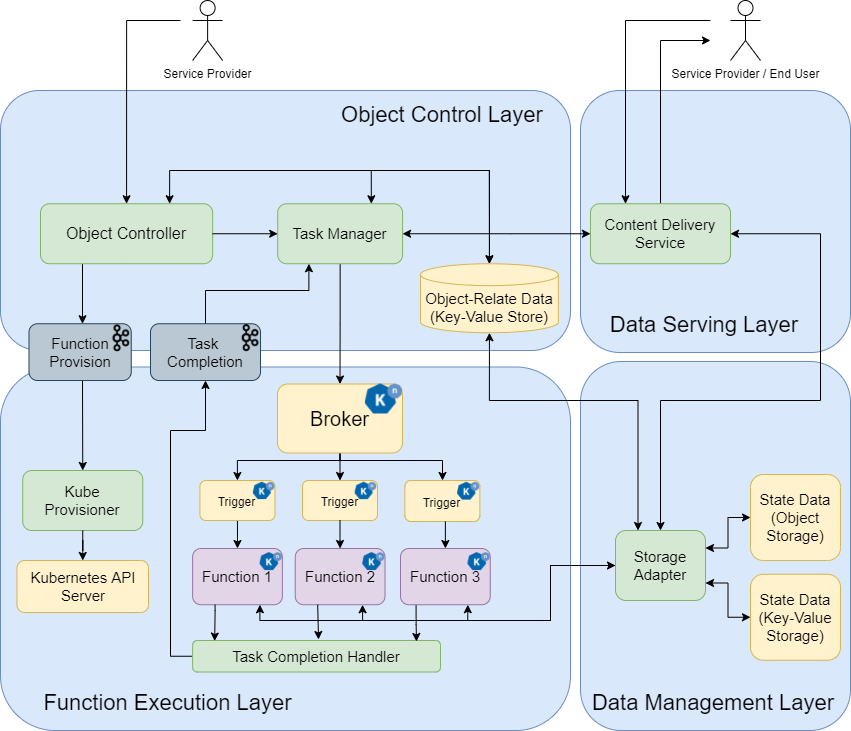

The diagram above was exported from draw.io. Its source (the exported page's mxGraphModel, read from the mxfile embedded in the PNG):
<mxGraphModel dx="1298" dy="811" grid="1" gridSize="10" guides="1" tooltips="1" connect="1" arrows="1" fold="1" page="1" pageScale="1" pageWidth="827" pageHeight="1169" math="0" shadow="0">
  <root>
    <mxCell id="0" />
    <mxCell id="1" parent="0" />
    <mxCell id="2" value="" style="rounded=1;whiteSpace=wrap;html=1;strokeColor=#6c8ebf;fillColor=#dae8fc;" parent="1" vertex="1">
      <mxGeometry x="770" y="210" width="270" height="262" as="geometry" />
    </mxCell>
    <mxCell id="3" value="" style="rounded=1;whiteSpace=wrap;html=1;fillColor=#dae8fc;strokeColor=#6c8ebf;" parent="1" vertex="1">
      <mxGeometry x="190" y="210" width="570" height="260" as="geometry" />
    </mxCell>
    <mxCell id="4" value="" style="rounded=1;whiteSpace=wrap;html=1;strokeColor=#6c8ebf;fillColor=#dae8fc;" parent="1" vertex="1">
      <mxGeometry x="770" y="481" width="270" height="369" as="geometry" />
    </mxCell>
    <mxCell id="5" value="" style="rounded=1;whiteSpace=wrap;html=1;strokeColor=#6c8ebf;fillColor=#dae8fc;" parent="1" vertex="1">
      <mxGeometry x="190" y="486.5" width="570" height="363.5" as="geometry" />
    </mxCell>
    <mxCell id="6" value="&lt;div&gt;Function Execution&amp;nbsp;&lt;span&gt;Layer&lt;/span&gt;&lt;/div&gt;" style="text;html=1;strokeColor=none;fillColor=none;align=center;verticalAlign=middle;whiteSpace=wrap;rounded=0;fontSize=22;" parent="1" vertex="1">
      <mxGeometry x="218.5" y="803" width="279" height="40" as="geometry" />
    </mxCell>
    <mxCell id="7" value="&lt;font style=&quot;font-size: 22px&quot;&gt;Data Management Layer&lt;/font&gt;" style="text;html=1;strokeColor=none;fillColor=none;align=center;verticalAlign=middle;whiteSpace=wrap;rounded=0;fontSize=22;" parent="1" vertex="1">
      <mxGeometry x="780" y="808" width="246" height="30" as="geometry" />
    </mxCell>
    <mxCell id="8" value="&lt;font style=&quot;font-size: 22px&quot;&gt;Object Control Layer&lt;/font&gt;" style="text;html=1;strokeColor=none;fillColor=none;align=center;verticalAlign=middle;whiteSpace=wrap;rounded=0;fontSize=22;" parent="1" vertex="1">
      <mxGeometry x="506.88" y="220" width="250" height="30" as="geometry" />
    </mxCell>
    <mxCell id="9" style="edgeStyle=orthogonalEdgeStyle;rounded=0;orthogonalLoop=1;jettySize=auto;html=1;entryX=0.5;entryY=0;entryDx=0;entryDy=0;entryPerimeter=0;startArrow=classic;startFill=1;exitX=0.75;exitY=0;exitDx=0;exitDy=0;" parent="1" target="33" edge="1" source="10">
      <mxGeometry relative="1" as="geometry">
        <mxPoint x="365" y="280" as="sourcePoint" />
        <Array as="points">
          <mxPoint x="359" y="290" />
          <mxPoint x="679" y="290" />
        </Array>
      </mxGeometry>
    </mxCell>
    <mxCell id="160" style="edgeStyle=orthogonalEdgeStyle;rounded=0;orthogonalLoop=1;jettySize=auto;html=1;exitX=0.5;exitY=1;exitDx=0;exitDy=0;" parent="1" target="158" edge="1" source="10">
      <mxGeometry relative="1" as="geometry">
        <mxPoint x="272" y="280" as="sourcePoint" />
        <Array as="points">
          <mxPoint x="316" y="380" />
          <mxPoint x="272" y="380" />
        </Array>
      </mxGeometry>
    </mxCell>
    <mxCell id="10" value="&lt;span style=&quot;font-size: 16px;&quot;&gt;Object Controller&lt;/span&gt;" style="rounded=1;whiteSpace=wrap;html=1;fillColor=#d5e8d4;strokeColor=#82b366;fontSize=16;" parent="1" vertex="1">
      <mxGeometry x="230" y="323.25" width="172.14" height="60" as="geometry" />
    </mxCell>
    <mxCell id="157" style="edgeStyle=orthogonalEdgeStyle;rounded=0;orthogonalLoop=1;jettySize=auto;html=1;entryX=0.5;entryY=0;entryDx=0;entryDy=0;exitX=0.5;exitY=1;exitDx=0;exitDy=0;" parent="1" source="24" target="95" edge="1">
      <mxGeometry relative="1" as="geometry">
        <mxPoint x="489.5999999999999" y="385.5" as="sourcePoint" />
      </mxGeometry>
    </mxCell>
    <mxCell id="16" value="&lt;span style=&quot;font-size: 15px;&quot;&gt;Kube&lt;br style=&quot;font-size: 15px;&quot;&gt;&lt;/span&gt;&lt;span style=&quot;font-size: 15px;&quot;&gt;Provisioner&lt;/span&gt;" style="rounded=1;whiteSpace=wrap;html=1;fillColor=#d5e8d4;strokeColor=#82b366;fontSize=15;" parent="1" vertex="1">
      <mxGeometry x="212.25" y="590" width="120" height="60" as="geometry" />
    </mxCell>
    <mxCell id="18" value="&lt;span style=&quot;font-size: 15px;&quot;&gt;Kubernetes API Server&lt;/span&gt;" style="rounded=1;whiteSpace=wrap;html=1;fillColor=#fff2cc;strokeColor=#d6b656;fontSize=15;" parent="1" vertex="1">
      <mxGeometry x="206.5" y="680" width="131.5" height="52" as="geometry" />
    </mxCell>
    <mxCell id="19" style="edgeStyle=orthogonalEdgeStyle;rounded=0;orthogonalLoop=1;jettySize=auto;html=1;startArrow=none;startFill=0;strokeWidth=1;entryX=0.5;entryY=0;entryDx=0;entryDy=0;" parent="1" source="16" target="18" edge="1">
      <mxGeometry relative="1" as="geometry">
        <mxPoint x="482.5" y="448" as="sourcePoint" />
        <mxPoint x="498" y="610" as="targetPoint" />
        <Array as="points" />
      </mxGeometry>
    </mxCell>
    <mxCell id="20" style="edgeStyle=orthogonalEdgeStyle;rounded=0;orthogonalLoop=1;jettySize=auto;html=1;exitX=0.5;exitY=0;exitDx=0;exitDy=0;entryX=1;entryY=0.5;entryDx=0;entryDy=0;startArrow=classic;startFill=1;" parent="1" source="21" target="35" edge="1">
      <mxGeometry relative="1" as="geometry">
        <Array as="points">
          <mxPoint x="850" y="520" />
          <mxPoint x="1010" y="520" />
          <mxPoint x="1010" y="353" />
        </Array>
      </mxGeometry>
    </mxCell>
    <mxCell id="148" style="edgeStyle=orthogonalEdgeStyle;rounded=0;orthogonalLoop=1;jettySize=auto;html=1;exitX=0;exitY=0.5;exitDx=0;exitDy=0;entryX=0.75;entryY=1;entryDx=0;entryDy=0;" parent="1" source="21" target="116" edge="1">
      <mxGeometry relative="1" as="geometry">
        <Array as="points">
          <mxPoint x="740" y="685" />
          <mxPoint x="740" y="740" />
          <mxPoint x="552" y="740" />
        </Array>
      </mxGeometry>
    </mxCell>
    <mxCell id="149" style="edgeStyle=orthogonalEdgeStyle;rounded=0;orthogonalLoop=1;jettySize=auto;html=1;exitX=0;exitY=0.5;exitDx=0;exitDy=0;entryX=0.75;entryY=1;entryDx=0;entryDy=0;" parent="1" source="21" target="141" edge="1">
      <mxGeometry relative="1" as="geometry">
        <Array as="points">
          <mxPoint x="740" y="685" />
          <mxPoint x="740" y="740" />
          <mxPoint x="657" y="740" />
        </Array>
      </mxGeometry>
    </mxCell>
    <mxCell id="DZC0j2qi3mUQKiAy01M3-167" style="edgeStyle=orthogonalEdgeStyle;rounded=0;orthogonalLoop=1;jettySize=auto;html=1;exitX=1;exitY=0.25;exitDx=0;exitDy=0;startArrow=classic;startFill=1;entryX=0;entryY=0.5;entryDx=0;entryDy=0;" parent="1" source="21" target="DZC0j2qi3mUQKiAy01M3-163" edge="1">
      <mxGeometry relative="1" as="geometry" />
    </mxCell>
    <mxCell id="DZC0j2qi3mUQKiAy01M3-168" style="edgeStyle=orthogonalEdgeStyle;rounded=0;orthogonalLoop=1;jettySize=auto;html=1;exitX=1;exitY=0.75;exitDx=0;exitDy=0;entryX=0;entryY=0.5;entryDx=0;entryDy=0;startArrow=classic;startFill=1;" parent="1" source="21" target="DZC0j2qi3mUQKiAy01M3-166" edge="1">
      <mxGeometry relative="1" as="geometry" />
    </mxCell>
    <mxCell id="_OqxNIhnF9tuN_2Y3fE--168" style="edgeStyle=orthogonalEdgeStyle;rounded=0;orthogonalLoop=1;jettySize=auto;html=1;exitX=0.25;exitY=0;exitDx=0;exitDy=0;entryX=0.5;entryY=1;entryDx=0;entryDy=0;entryPerimeter=0;fontSize=16;startArrow=classic;startFill=1;" edge="1" parent="1" source="21" target="33">
      <mxGeometry relative="1" as="geometry">
        <Array as="points">
          <mxPoint x="828" y="520" />
          <mxPoint x="679" y="520" />
        </Array>
      </mxGeometry>
    </mxCell>
    <mxCell id="21" value="&lt;span style=&quot;font-size: 15px;&quot;&gt;Storage Adapter&lt;/span&gt;" style="rounded=1;whiteSpace=wrap;html=1;fillColor=#d5e8d4;strokeColor=#82b366;fontSize=15;" parent="1" vertex="1">
      <mxGeometry x="805" y="650" width="90" height="70" as="geometry" />
    </mxCell>
    <mxCell id="23" style="edgeStyle=orthogonalEdgeStyle;rounded=0;orthogonalLoop=1;jettySize=auto;html=1;startArrow=classic;startFill=1;entryX=1;entryY=0.5;entryDx=0;entryDy=0;exitX=0;exitY=0.5;exitDx=0;exitDy=0;endArrow=none;endFill=0;" parent="1" source="24" target="10" edge="1">
      <mxGeometry relative="1" as="geometry">
        <Array as="points" />
      </mxGeometry>
    </mxCell>
    <mxCell id="163" style="edgeStyle=orthogonalEdgeStyle;rounded=0;orthogonalLoop=1;jettySize=auto;html=1;exitX=0.75;exitY=0;exitDx=0;exitDy=0;entryX=0.5;entryY=0;entryDx=0;entryDy=0;entryPerimeter=0;startArrow=classic;startFill=1;" parent="1" source="24" target="33" edge="1">
      <mxGeometry relative="1" as="geometry">
        <Array as="points">
          <mxPoint x="561" y="290" />
          <mxPoint x="679" y="290" />
        </Array>
      </mxGeometry>
    </mxCell>
    <mxCell id="24" value="&lt;span style=&quot;font-size: 15px;&quot;&gt;Task Manager&lt;/span&gt;" style="rounded=1;whiteSpace=wrap;html=1;fillColor=#d5e8d4;strokeColor=#82b366;fontSize=15;" parent="1" vertex="1">
      <mxGeometry x="467.19" y="323.25" width="124.87" height="60" as="geometry" />
    </mxCell>
    <mxCell id="29" style="edgeStyle=orthogonalEdgeStyle;rounded=0;orthogonalLoop=1;jettySize=auto;html=1;exitX=0.5;exitY=0;exitDx=0;exitDy=0;entryX=0.25;entryY=1;entryDx=0;entryDy=0;" parent="1" source="30" target="24" edge="1">
      <mxGeometry relative="1" as="geometry">
        <Array as="points">
          <mxPoint x="395" y="410" />
          <mxPoint x="498" y="410" />
        </Array>
        <mxPoint x="470" y="265" as="targetPoint" />
      </mxGeometry>
    </mxCell>
    <mxCell id="30" value="Task &lt;br&gt;Completion" style="rounded=1;whiteSpace=wrap;html=1;fillColor=#bac8d3;strokeColor=#23445d;fontSize=15;verticalAlign=middle;" parent="1" vertex="1">
      <mxGeometry x="340" y="443.25" width="110" height="56.75" as="geometry" />
    </mxCell>
    <mxCell id="31" value="" style="shape=image;verticalLabelPosition=bottom;labelBackgroundColor=#ffffff;verticalAlign=top;aspect=fixed;imageAspect=0;image=https://content.linkedin.com/content/dam/engineering/en-us/blog/migrated/kafka-logo-no-text.png;" parent="1" vertex="1">
      <mxGeometry x="429.65999999999997" y="443.08" width="20.34" height="28.75" as="geometry" />
    </mxCell>
    <mxCell id="33" value="Object-Relate Data&lt;br&gt;(Key-Value Store)" style="shape=cylinder3;whiteSpace=wrap;html=1;boundedLbl=1;backgroundOutline=1;size=10.942836216517833;fillColor=#fff2cc;strokeColor=#d6b656;fontSize=15;" parent="1" vertex="1">
      <mxGeometry x="610" y="383.25" width="137.88" height="69" as="geometry" />
    </mxCell>
    <mxCell id="34" style="edgeStyle=orthogonalEdgeStyle;rounded=0;orthogonalLoop=1;jettySize=auto;html=1;exitX=0;exitY=0.5;exitDx=0;exitDy=0;entryX=1;entryY=0.5;entryDx=0;entryDy=0;startArrow=classic;startFill=1;" parent="1" source="35" target="24" edge="1">
      <mxGeometry relative="1" as="geometry">
        <Array as="points">
          <mxPoint x="700" y="353" />
          <mxPoint x="700" y="353" />
        </Array>
      </mxGeometry>
    </mxCell>
    <mxCell id="v7IQaP56eVtD8ynRwRxy-163" style="edgeStyle=orthogonalEdgeStyle;rounded=0;orthogonalLoop=1;jettySize=auto;html=1;exitX=0.5;exitY=0;exitDx=0;exitDy=0;" parent="1" source="35" edge="1">
      <mxGeometry relative="1" as="geometry">
        <mxPoint x="900" y="160" as="targetPoint" />
        <Array as="points">
          <mxPoint x="850" y="160" />
        </Array>
      </mxGeometry>
    </mxCell>
    <mxCell id="35" value="Content Delivery Service" style="rounded=1;whiteSpace=wrap;html=1;fillColor=#d5e8d4;strokeColor=#82b366;fontSize=15;" parent="1" vertex="1">
      <mxGeometry x="780" y="323.25" width="140" height="60" as="geometry" />
    </mxCell>
    <mxCell id="36" value="Data Serving Layer" style="text;html=1;strokeColor=none;fillColor=none;align=center;verticalAlign=middle;whiteSpace=wrap;rounded=0;fontSize=22;" parent="1" vertex="1">
      <mxGeometry x="794" y="430" width="200" height="30" as="geometry" />
    </mxCell>
    <mxCell id="39" style="edgeStyle=orthogonalEdgeStyle;rounded=0;orthogonalLoop=1;jettySize=auto;html=1;entryX=0.5;entryY=0;entryDx=0;entryDy=0;" parent="1" target="10" edge="1">
      <mxGeometry relative="1" as="geometry">
        <mxPoint x="370" y="140" as="sourcePoint" />
        <Array as="points">
          <mxPoint x="316" y="140" />
        </Array>
      </mxGeometry>
    </mxCell>
    <mxCell id="40" value="Service Provider" style="shape=umlActor;verticalLabelPosition=bottom;verticalAlign=top;html=1;outlineConnect=0;" parent="1" vertex="1">
      <mxGeometry x="382.12" y="120" width="30" height="60" as="geometry" />
    </mxCell>
    <mxCell id="41" style="edgeStyle=orthogonalEdgeStyle;rounded=0;orthogonalLoop=1;jettySize=auto;html=1;entryX=0.25;entryY=0;entryDx=0;entryDy=0;" parent="1" edge="1" target="35">
      <mxGeometry relative="1" as="geometry">
        <mxPoint x="900" y="140" as="sourcePoint" />
        <Array as="points">
          <mxPoint x="900" y="140" />
          <mxPoint x="815" y="140" />
        </Array>
        <mxPoint x="830" y="220" as="targetPoint" />
      </mxGeometry>
    </mxCell>
    <mxCell id="42" value="Service Provider / End User" style="shape=umlActor;verticalLabelPosition=bottom;verticalAlign=top;html=1;outlineConnect=0;" parent="1" vertex="1">
      <mxGeometry x="920" y="120" width="30" height="60" as="geometry" />
    </mxCell>
    <mxCell id="_OqxNIhnF9tuN_2Y3fE--163" style="edgeStyle=orthogonalEdgeStyle;rounded=0;orthogonalLoop=1;jettySize=auto;html=1;exitX=0.5;exitY=1;exitDx=0;exitDy=0;entryX=0.5;entryY=0;entryDx=0;entryDy=0;fontSize=16;" edge="1" parent="1" source="95" target="113">
      <mxGeometry relative="1" as="geometry" />
    </mxCell>
    <mxCell id="_OqxNIhnF9tuN_2Y3fE--164" style="edgeStyle=orthogonalEdgeStyle;rounded=0;orthogonalLoop=1;jettySize=auto;html=1;exitX=0.5;exitY=1;exitDx=0;exitDy=0;entryX=0.5;entryY=0;entryDx=0;entryDy=0;fontSize=16;" edge="1" parent="1" source="95" target="145">
      <mxGeometry relative="1" as="geometry">
        <Array as="points">
          <mxPoint x="530" y="580" />
          <mxPoint x="427" y="580" />
        </Array>
      </mxGeometry>
    </mxCell>
    <mxCell id="_OqxNIhnF9tuN_2Y3fE--165" style="edgeStyle=orthogonalEdgeStyle;rounded=0;orthogonalLoop=1;jettySize=auto;html=1;exitX=0.5;exitY=1;exitDx=0;exitDy=0;fontSize=16;" edge="1" parent="1" source="95" target="121">
      <mxGeometry relative="1" as="geometry">
        <Array as="points">
          <mxPoint x="530" y="580" />
          <mxPoint x="632" y="580" />
        </Array>
      </mxGeometry>
    </mxCell>
    <mxCell id="95" value="&lt;font style=&quot;font-size: 20px&quot;&gt;Broker&lt;br&gt;&lt;/font&gt;" style="rounded=1;whiteSpace=wrap;html=1;fillColor=#fff2cc;strokeColor=#d6b656;align=center;" parent="1" vertex="1">
      <mxGeometry x="467" y="503.5" width="125" height="69" as="geometry" />
    </mxCell>
    <mxCell id="101" value="" style="shape=image;verticalLabelPosition=bottom;labelBackgroundColor=#ffffff;verticalAlign=top;aspect=fixed;imageAspect=0;image=https://knative.dev/docs/images/logo/rgb/knative-logo-rgb.png;" parent="1" vertex="1">
      <mxGeometry x="554.9100000000001" y="503.5" width="37.15" height="30" as="geometry" />
    </mxCell>
    <mxCell id="106" value="" style="group;fontSize=15;fillColor=none;strokeColor=none;" parent="1" vertex="1" connectable="0">
      <mxGeometry x="382.12" y="668" width="89.75" height="56.25" as="geometry" />
    </mxCell>
    <mxCell id="107" value="&lt;span style=&quot;font-size: 15px&quot;&gt;Function 1&lt;/span&gt;" style="rounded=1;whiteSpace=wrap;html=1;fillColor=#e1d5e7;strokeColor=#9673a6;" parent="106" vertex="1">
      <mxGeometry width="89.75000000000001" height="56.25" as="geometry" />
    </mxCell>
    <mxCell id="108" value="" style="shape=image;verticalLabelPosition=bottom;labelBackgroundColor=#ffffff;verticalAlign=top;aspect=fixed;imageAspect=0;image=https://knative.dev/docs/images/logo/rgb/knative-logo-rgb.png;" parent="106" vertex="1">
      <mxGeometry x="67.52191666666668" y="4.110576923076923" width="22.228083333333334" height="17.950000000000003" as="geometry" />
    </mxCell>
    <mxCell id="109" style="edgeStyle=orthogonalEdgeStyle;rounded=0;orthogonalLoop=1;jettySize=auto;html=1;entryX=0.5;entryY=0;entryDx=0;entryDy=0;fontSize=15;exitX=0.5;exitY=1;exitDx=0;exitDy=0;" parent="1" target="107" edge="1" source="145">
      <mxGeometry relative="1" as="geometry">
        <mxPoint x="422.9047619047619" y="641" as="sourcePoint" />
        <Array as="points">
          <mxPoint x="427" y="641" />
        </Array>
      </mxGeometry>
    </mxCell>
    <mxCell id="111" value="" style="group;fontSize=15;" parent="1" vertex="1" connectable="0">
      <mxGeometry x="492" y="600" width="75" height="40" as="geometry" />
    </mxCell>
    <mxCell id="112" value="" style="group" parent="111" vertex="1" connectable="0">
      <mxGeometry width="75" height="40" as="geometry" />
    </mxCell>
    <mxCell id="113" value="&lt;font&gt;&lt;font style=&quot;font-size: 12px&quot;&gt;Trigger&lt;/font&gt;&lt;br style=&quot;font-size: 15px&quot;&gt;&lt;/font&gt;" style="rounded=1;whiteSpace=wrap;html=1;fillColor=#fff2cc;strokeColor=#d6b656;align=center;fontSize=15;" parent="112" vertex="1">
      <mxGeometry width="75" height="40" as="geometry" />
    </mxCell>
    <mxCell id="114" value="" style="shape=image;verticalLabelPosition=bottom;labelBackgroundColor=#ffffff;verticalAlign=top;aspect=fixed;imageAspect=0;image=https://knative.dev/docs/images/logo/rgb/knative-logo-rgb.png;" parent="112" vertex="1">
      <mxGeometry x="52.710000000000015" y="1.7391304347826086" width="21.53623188405797" height="17.391304347826086" as="geometry" />
    </mxCell>
    <mxCell id="115" value="" style="group;fontSize=15;" parent="1" vertex="1" connectable="0">
      <mxGeometry x="484.75" y="668" width="89.75" height="56.25" as="geometry" />
    </mxCell>
    <mxCell id="116" value="&lt;span style=&quot;font-size: 15px&quot;&gt;Function 2&lt;/span&gt;" style="rounded=1;whiteSpace=wrap;html=1;fillColor=#e1d5e7;strokeColor=#9673a6;" parent="115" vertex="1">
      <mxGeometry width="89.75000000000001" height="56.25" as="geometry" />
    </mxCell>
    <mxCell id="117" value="" style="shape=image;verticalLabelPosition=bottom;labelBackgroundColor=#ffffff;verticalAlign=top;aspect=fixed;imageAspect=0;image=https://knative.dev/docs/images/logo/rgb/knative-logo-rgb.png;" parent="115" vertex="1">
      <mxGeometry x="67.52191666666668" y="4.110576923076923" width="22.228083333333334" height="17.950000000000003" as="geometry" />
    </mxCell>
    <mxCell id="118" style="edgeStyle=orthogonalEdgeStyle;rounded=0;orthogonalLoop=1;jettySize=auto;html=1;entryX=0.5;entryY=0;entryDx=0;entryDy=0;fontSize=15;" parent="1" source="113" target="116" edge="1">
      <mxGeometry relative="1" as="geometry" />
    </mxCell>
    <mxCell id="119" value="" style="group;fontSize=14;" parent="1" vertex="1" connectable="0">
      <mxGeometry x="594.38" y="600" width="75" height="41" as="geometry" />
    </mxCell>
    <mxCell id="120" value="" style="group" parent="119" vertex="1" connectable="0">
      <mxGeometry width="75" height="41" as="geometry" />
    </mxCell>
    <mxCell id="121" value="&lt;font&gt;&lt;font style=&quot;font-size: 12px&quot;&gt;Trigger&lt;/font&gt;&lt;br style=&quot;font-size: 15px&quot;&gt;&lt;/font&gt;" style="rounded=1;whiteSpace=wrap;html=1;fillColor=#fff2cc;strokeColor=#d6b656;align=center;fontSize=15;" parent="120" vertex="1">
      <mxGeometry width="75" height="41" as="geometry" />
    </mxCell>
    <mxCell id="122" value="" style="shape=image;verticalLabelPosition=bottom;labelBackgroundColor=#ffffff;verticalAlign=top;aspect=fixed;imageAspect=0;image=https://knative.dev/docs/images/logo/rgb/knative-logo-rgb.png;" parent="120" vertex="1">
      <mxGeometry x="52.710000000000015" y="1.7826086956521738" width="22.07463768115942" height="17.82608695652174" as="geometry" />
    </mxCell>
    <mxCell id="126" style="edgeStyle=orthogonalEdgeStyle;rounded=0;orthogonalLoop=1;jettySize=auto;html=1;entryX=0.5;entryY=0;entryDx=0;entryDy=0;fontSize=11;exitX=0.54;exitY=1;exitDx=0;exitDy=0;exitPerimeter=0;" parent="1" source="121" edge="1" target="141">
      <mxGeometry relative="1" as="geometry">
        <mxPoint x="627.9949999999999" y="668" as="targetPoint" />
      </mxGeometry>
    </mxCell>
    <mxCell id="132" style="edgeStyle=orthogonalEdgeStyle;rounded=0;orthogonalLoop=1;jettySize=auto;html=1;exitX=0;exitY=0.5;exitDx=0;exitDy=0;entryX=0.5;entryY=1;entryDx=0;entryDy=0;fontSize=15;startArrow=none;startFill=0;" parent="1" source="133" target="30" edge="1">
      <mxGeometry relative="1" as="geometry">
        <mxPoint x="694.9999999999998" y="616" as="targetPoint" />
        <Array as="points">
          <mxPoint x="360" y="776" />
          <mxPoint x="360" y="550" />
          <mxPoint x="395" y="550" />
        </Array>
      </mxGeometry>
    </mxCell>
    <mxCell id="133" value="&lt;span style=&quot;font-size: 15px;&quot;&gt;Task Completion Handler&lt;/span&gt;" style="rounded=1;whiteSpace=wrap;html=1;fillColor=#d5e8d4;strokeColor=#82b366;fontSize=15;" parent="1" vertex="1">
      <mxGeometry x="382.12" y="760" width="247.88" height="31.5" as="geometry" />
    </mxCell>
    <mxCell id="134" style="edgeStyle=orthogonalEdgeStyle;rounded=0;orthogonalLoop=1;jettySize=auto;html=1;exitX=0.25;exitY=1;exitDx=0;exitDy=0;fontSize=15;startArrow=none;startFill=0;" parent="1" edge="1">
      <mxGeometry relative="1" as="geometry">
        <mxPoint x="605.5574999999999" y="724.2500000000002" as="sourcePoint" />
        <mxPoint x="606" y="761" as="targetPoint" />
        <Array as="points">
          <mxPoint x="606" y="744" />
          <mxPoint x="606" y="744" />
          <mxPoint x="606" y="761" />
        </Array>
      </mxGeometry>
    </mxCell>
    <mxCell id="135" style="rounded=0;orthogonalLoop=1;jettySize=auto;html=1;exitX=0.25;exitY=1;exitDx=0;exitDy=0;fontSize=15;startArrow=none;startFill=0;" parent="1" source="116" edge="1">
      <mxGeometry relative="1" as="geometry">
        <mxPoint x="508" y="759" as="targetPoint" />
      </mxGeometry>
    </mxCell>
    <mxCell id="140" value="" style="group;fontSize=15;" parent="1" vertex="1" connectable="0">
      <mxGeometry x="590" y="668" width="89.75" height="56.25" as="geometry" />
    </mxCell>
    <mxCell id="141" value="&lt;span style=&quot;font-size: 15px&quot;&gt;Function 3&lt;/span&gt;" style="rounded=1;whiteSpace=wrap;html=1;fillColor=#e1d5e7;strokeColor=#9673a6;" parent="140" vertex="1">
      <mxGeometry width="89.75000000000001" height="56.25" as="geometry" />
    </mxCell>
    <mxCell id="142" value="" style="shape=image;verticalLabelPosition=bottom;labelBackgroundColor=#ffffff;verticalAlign=top;aspect=fixed;imageAspect=0;image=https://knative.dev/docs/images/logo/rgb/knative-logo-rgb.png;" parent="140" vertex="1">
      <mxGeometry x="67.52191666666668" y="4.110576923076923" width="22.228083333333334" height="17.950000000000003" as="geometry" />
    </mxCell>
    <mxCell id="143" value="" style="group;fontSize=15;" parent="1" vertex="1" connectable="0">
      <mxGeometry x="390.19" y="600" width="75" height="40" as="geometry" />
    </mxCell>
    <mxCell id="144" value="" style="group" parent="143" vertex="1" connectable="0">
      <mxGeometry width="75" height="40" as="geometry" />
    </mxCell>
    <mxCell id="145" value="&lt;font&gt;&lt;font style=&quot;font-size: 12px&quot;&gt;Trigger&lt;/font&gt;&lt;br style=&quot;font-size: 15px&quot;&gt;&lt;/font&gt;" style="rounded=1;whiteSpace=wrap;html=1;fillColor=#fff2cc;strokeColor=#d6b656;align=center;fontSize=15;" parent="144" vertex="1">
      <mxGeometry x="-0.75" width="75" height="40" as="geometry" />
    </mxCell>
    <mxCell id="146" value="" style="shape=image;verticalLabelPosition=bottom;labelBackgroundColor=#ffffff;verticalAlign=top;aspect=fixed;imageAspect=0;image=https://knative.dev/docs/images/logo/rgb/knative-logo-rgb.png;" parent="144" vertex="1">
      <mxGeometry x="52.710000000000015" y="1.7391304347826086" width="21.53623188405797" height="17.391304347826086" as="geometry" />
    </mxCell>
    <mxCell id="147" style="edgeStyle=orthogonalEdgeStyle;rounded=0;orthogonalLoop=1;jettySize=auto;html=1;fontSize=18;strokeWidth=1;entryX=0.75;entryY=1;entryDx=0;entryDy=0;startArrow=classic;startFill=1;exitX=0;exitY=0.5;exitDx=0;exitDy=0;" parent="1" source="21" target="107" edge="1">
      <mxGeometry relative="1" as="geometry">
        <mxPoint x="870" y="639.125" as="sourcePoint" />
        <mxPoint x="657.5" y="857.5" as="targetPoint" />
        <Array as="points">
          <mxPoint x="740" y="685" />
          <mxPoint x="740" y="740" />
          <mxPoint x="449" y="740" />
        </Array>
      </mxGeometry>
    </mxCell>
    <mxCell id="DZC0j2qi3mUQKiAy01M3-160" style="rounded=0;orthogonalLoop=1;jettySize=auto;html=1;exitX=0.25;exitY=1;exitDx=0;exitDy=0;entryX=0.089;entryY=0.017;entryDx=0;entryDy=0;entryPerimeter=0;edgeStyle=orthogonalEdgeStyle;" parent="1" source="107" edge="1" target="133">
      <mxGeometry relative="1" as="geometry">
        <mxPoint x="401" y="760" as="targetPoint" />
        <Array as="points">
          <mxPoint x="405" y="730" />
          <mxPoint x="404" y="730" />
        </Array>
      </mxGeometry>
    </mxCell>
    <mxCell id="DZC0j2qi3mUQKiAy01M3-163" value="&lt;span style=&quot;font-size: 15px&quot;&gt;State Data&lt;br&gt;(Object Storage)&lt;/span&gt;" style="rounded=1;whiteSpace=wrap;html=1;fillColor=#fff2cc;strokeColor=#d6b656;fontSize=15;" parent="1" vertex="1">
      <mxGeometry x="940" y="594" width="90" height="86" as="geometry" />
    </mxCell>
    <mxCell id="DZC0j2qi3mUQKiAy01M3-166" value="State Data&lt;br&gt;&lt;span style=&quot;font-size: 15px&quot;&gt;(Key-Value Storage)&lt;/span&gt;" style="rounded=1;whiteSpace=wrap;html=1;fillColor=#fff2cc;strokeColor=#d6b656;fontSize=15;" parent="1" vertex="1">
      <mxGeometry x="940" y="693.75" width="90" height="86" as="geometry" />
    </mxCell>
    <mxCell id="162" style="edgeStyle=orthogonalEdgeStyle;rounded=0;orthogonalLoop=1;jettySize=auto;html=1;exitX=0.5;exitY=1;exitDx=0;exitDy=0;entryX=0.5;entryY=0;entryDx=0;entryDy=0;" parent="1" source="158" target="16" edge="1">
      <mxGeometry relative="1" as="geometry">
        <Array as="points">
          <mxPoint x="272" y="500" />
          <mxPoint x="272" y="500" />
        </Array>
      </mxGeometry>
    </mxCell>
    <mxCell id="158" value="&lt;span style=&quot;font-size: 15px&quot;&gt;Function&lt;br&gt;Provision&lt;br&gt;&lt;/span&gt;" style="rounded=1;whiteSpace=wrap;html=1;fillColor=#bac8d3;strokeColor=#23445d;fontSize=15;" parent="1" vertex="1">
      <mxGeometry x="218.5" y="443.25" width="102.25" height="56.75" as="geometry" />
    </mxCell>
    <mxCell id="159" value="" style="shape=image;verticalLabelPosition=bottom;labelBackgroundColor=#ffffff;verticalAlign=top;aspect=fixed;imageAspect=0;image=https://content.linkedin.com/content/dam/engineering/en-us/blog/migrated/kafka-logo-no-text.png;" parent="1" vertex="1">
      <mxGeometry x="300.52" y="443.42" width="20.23" height="28.58" as="geometry" />
    </mxCell>
  </root>
</mxGraphModel>